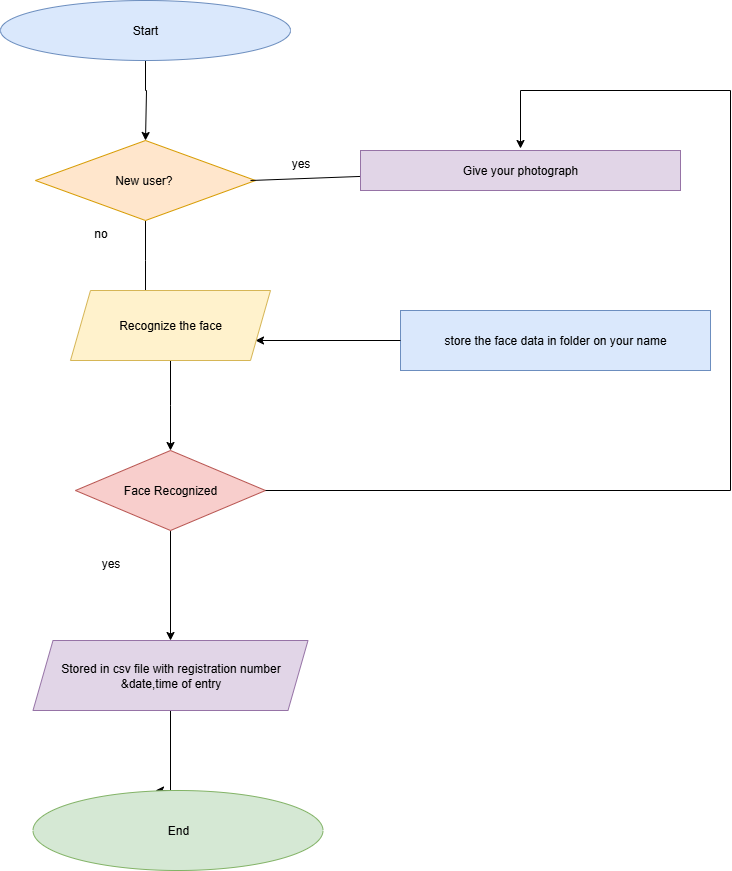

The diagram above was exported from draw.io. Its source (the exported page's mxGraphModel, read from the mxfile embedded in the PNG):
<mxGraphModel dx="1243" dy="713" grid="1" gridSize="10" guides="1" tooltips="1" connect="1" arrows="1" fold="1" page="1" pageScale="1" pageWidth="850" pageHeight="1100" math="0" shadow="0">
  <root>
    <mxCell id="0" />
    <mxCell id="1" parent="0" />
    <mxCell id="Amx1Xg4kVAm_DiNr6cyK-4" value="" style="edgeStyle=orthogonalEdgeStyle;rounded=0;orthogonalLoop=1;jettySize=auto;html=1;" parent="1" source="Amx1Xg4kVAm_DiNr6cyK-2" edge="1">
      <mxGeometry relative="1" as="geometry">
        <mxPoint x="205" y="180" as="targetPoint" />
        <Array as="points">
          <mxPoint x="205" y="130" />
          <mxPoint x="206" y="130" />
        </Array>
      </mxGeometry>
    </mxCell>
    <mxCell id="Amx1Xg4kVAm_DiNr6cyK-2" value="Start" style="ellipse;whiteSpace=wrap;html=1;fillColor=#dae8fc;strokeColor=#6c8ebf;" parent="1" vertex="1">
      <mxGeometry x="60" y="40" width="290" height="60" as="geometry" />
    </mxCell>
    <mxCell id="Amx1Xg4kVAm_DiNr6cyK-8" value="" style="edgeStyle=orthogonalEdgeStyle;rounded=0;orthogonalLoop=1;jettySize=auto;html=1;" parent="1" source="Amx1Xg4kVAm_DiNr6cyK-5" edge="1">
      <mxGeometry relative="1" as="geometry">
        <mxPoint x="205" y="340" as="targetPoint" />
      </mxGeometry>
    </mxCell>
    <mxCell id="Amx1Xg4kVAm_DiNr6cyK-5" value="New user?&amp;nbsp;" style="rhombus;whiteSpace=wrap;html=1;fillColor=#ffe6cc;strokeColor=#d79b00;" parent="1" vertex="1">
      <mxGeometry x="95" y="180" width="220" height="80" as="geometry" />
    </mxCell>
    <mxCell id="Amx1Xg4kVAm_DiNr6cyK-17" value="" style="edgeStyle=orthogonalEdgeStyle;rounded=0;orthogonalLoop=1;jettySize=auto;html=1;" parent="1" source="Amx1Xg4kVAm_DiNr6cyK-15" edge="1">
      <mxGeometry relative="1" as="geometry">
        <mxPoint x="215" y="830" as="targetPoint" />
        <Array as="points">
          <mxPoint x="230" y="830" />
        </Array>
      </mxGeometry>
    </mxCell>
    <mxCell id="Amx1Xg4kVAm_DiNr6cyK-15" value="Stored in csv file with registration number &amp;amp;date,time of entry" style="shape=parallelogram;perimeter=parallelogramPerimeter;whiteSpace=wrap;html=1;fixedSize=1;fillColor=#e1d5e7;strokeColor=#9673a6;" parent="1" vertex="1">
      <mxGeometry x="92.5" y="680" width="275" height="70" as="geometry" />
    </mxCell>
    <mxCell id="Amx1Xg4kVAm_DiNr6cyK-18" value="End" style="ellipse;whiteSpace=wrap;html=1;fillColor=#d5e8d4;strokeColor=#82b366;" parent="1" vertex="1">
      <mxGeometry x="92.5" y="830" width="290" height="80" as="geometry" />
    </mxCell>
    <mxCell id="Amx1Xg4kVAm_DiNr6cyK-21" value="" style="endArrow=none;html=1;rounded=0;" parent="1" target="Amx1Xg4kVAm_DiNr6cyK-22" edge="1">
      <mxGeometry width="50" height="50" relative="1" as="geometry">
        <mxPoint x="310" y="220" as="sourcePoint" />
        <mxPoint x="510" y="220" as="targetPoint" />
      </mxGeometry>
    </mxCell>
    <mxCell id="Amx1Xg4kVAm_DiNr6cyK-22" value="Give your photograph" style="rounded=0;whiteSpace=wrap;html=1;fillColor=#e1d5e7;strokeColor=#9673a6;" parent="1" vertex="1">
      <mxGeometry x="420" y="190" width="320" height="40" as="geometry" />
    </mxCell>
    <mxCell id="Amx1Xg4kVAm_DiNr6cyK-24" value="store the face data in folder on your name" style="rounded=0;whiteSpace=wrap;html=1;fillColor=#dae8fc;strokeColor=#6c8ebf;" parent="1" vertex="1">
      <mxGeometry x="460" y="350" width="310" height="60" as="geometry" />
    </mxCell>
    <mxCell id="Amx1Xg4kVAm_DiNr6cyK-25" value="" style="endArrow=classic;html=1;rounded=0;entryX=1;entryY=0.5;entryDx=0;entryDy=0;" parent="1" edge="1">
      <mxGeometry width="50" height="50" relative="1" as="geometry">
        <mxPoint x="460" y="380" as="sourcePoint" />
        <mxPoint x="315" y="380" as="targetPoint" />
      </mxGeometry>
    </mxCell>
    <mxCell id="95y6ptLD54o5MrLffFrN-6" value="" style="edgeStyle=orthogonalEdgeStyle;rounded=0;orthogonalLoop=1;jettySize=auto;html=1;" edge="1" parent="1" source="95y6ptLD54o5MrLffFrN-2">
      <mxGeometry relative="1" as="geometry">
        <mxPoint x="230" y="490" as="targetPoint" />
      </mxGeometry>
    </mxCell>
    <mxCell id="95y6ptLD54o5MrLffFrN-2" value="Recognize the face" style="shape=parallelogram;perimeter=parallelogramPerimeter;whiteSpace=wrap;html=1;fixedSize=1;fillColor=#fff2cc;strokeColor=#d6b656;" vertex="1" parent="1">
      <mxGeometry x="130" y="330" width="200" height="70" as="geometry" />
    </mxCell>
    <mxCell id="95y6ptLD54o5MrLffFrN-10" value="" style="edgeStyle=orthogonalEdgeStyle;rounded=0;orthogonalLoop=1;jettySize=auto;html=1;" edge="1" parent="1" source="95y6ptLD54o5MrLffFrN-7" target="Amx1Xg4kVAm_DiNr6cyK-15">
      <mxGeometry relative="1" as="geometry" />
    </mxCell>
    <mxCell id="95y6ptLD54o5MrLffFrN-7" value="Face Recognized" style="rhombus;whiteSpace=wrap;html=1;fillColor=#f8cecc;strokeColor=#b85450;" vertex="1" parent="1">
      <mxGeometry x="135" y="490" width="190" height="80" as="geometry" />
    </mxCell>
    <mxCell id="95y6ptLD54o5MrLffFrN-12" value="no" style="text;html=1;align=center;verticalAlign=middle;resizable=0;points=[];autosize=1;strokeColor=none;fillColor=none;" vertex="1" parent="1">
      <mxGeometry x="140" y="258" width="40" height="30" as="geometry" />
    </mxCell>
    <mxCell id="95y6ptLD54o5MrLffFrN-13" value="yes" style="text;html=1;align=center;verticalAlign=middle;resizable=0;points=[];autosize=1;strokeColor=none;fillColor=none;" vertex="1" parent="1">
      <mxGeometry x="340" y="188" width="40" height="30" as="geometry" />
    </mxCell>
    <mxCell id="95y6ptLD54o5MrLffFrN-14" value="yes" style="text;html=1;align=center;verticalAlign=middle;resizable=0;points=[];autosize=1;strokeColor=none;fillColor=none;" vertex="1" parent="1">
      <mxGeometry x="150" y="588" width="40" height="30" as="geometry" />
    </mxCell>
    <mxCell id="95y6ptLD54o5MrLffFrN-15" value="" style="endArrow=none;html=1;rounded=0;entryX=1;entryY=0.5;entryDx=0;entryDy=0;" edge="1" parent="1" target="95y6ptLD54o5MrLffFrN-7">
      <mxGeometry width="50" height="50" relative="1" as="geometry">
        <mxPoint x="790" y="530" as="sourcePoint" />
        <mxPoint x="450" y="480" as="targetPoint" />
      </mxGeometry>
    </mxCell>
    <mxCell id="95y6ptLD54o5MrLffFrN-16" value="" style="endArrow=none;html=1;rounded=0;" edge="1" parent="1">
      <mxGeometry width="50" height="50" relative="1" as="geometry">
        <mxPoint x="790" y="530" as="sourcePoint" />
        <mxPoint x="790" y="130" as="targetPoint" />
      </mxGeometry>
    </mxCell>
    <mxCell id="95y6ptLD54o5MrLffFrN-17" value="" style="endArrow=none;html=1;rounded=0;" edge="1" parent="1">
      <mxGeometry width="50" height="50" relative="1" as="geometry">
        <mxPoint x="580" y="130" as="sourcePoint" />
        <mxPoint x="790" y="130" as="targetPoint" />
        <Array as="points" />
      </mxGeometry>
    </mxCell>
    <mxCell id="95y6ptLD54o5MrLffFrN-18" value="" style="endArrow=classic;html=1;rounded=0;" edge="1" parent="1">
      <mxGeometry width="50" height="50" relative="1" as="geometry">
        <mxPoint x="580" y="130" as="sourcePoint" />
        <mxPoint x="580" y="188" as="targetPoint" />
      </mxGeometry>
    </mxCell>
  </root>
</mxGraphModel>